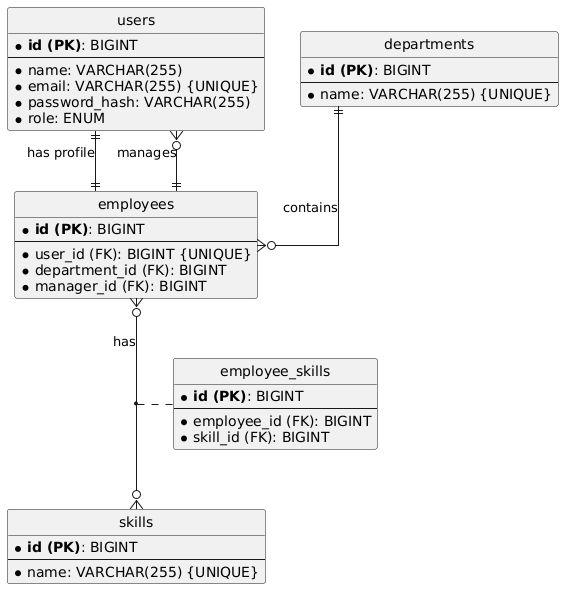

The diagram above was rendered by PlantUML. Its source (embedded in the PNG):
@startuml
' Entity-Relationship Diagram for Skill Tracker Database

' hide the spot
hide circle

' avoid problems with angled crows feet
skinparam linetype ortho

entity "users" as users {
  * **id (PK)**: BIGINT
  --
  * name: VARCHAR(255)
  * email: VARCHAR(255) {UNIQUE}
  * password_hash: VARCHAR(255)
  * role: ENUM
}

entity "employees" as employees {
  * **id (PK)**: BIGINT
  --
  * user_id (FK): BIGINT {UNIQUE}
  * department_id (FK): BIGINT
  * manager_id (FK): BIGINT
}

entity "departments" as departments {
  * **id (PK)**: BIGINT
  --
  * name: VARCHAR(255) {UNIQUE}
}

entity "skills" as skills {
  * **id (PK)**: BIGINT
  --
  * name: VARCHAR(255) {UNIQUE}
}

entity "employee_skills" as employee_skills {
  * **id (PK)**: BIGINT
  --
  * employee_id (FK): BIGINT
  * skill_id (FK): BIGINT
}

' Relationships
users ||--|| employees : "has profile"
users }o--|| employees : "manages"
departments ||--o{ employees : "contains"
employees }o--o{ skills : "has"

(employees, skills) .. employee_skills
@enduml